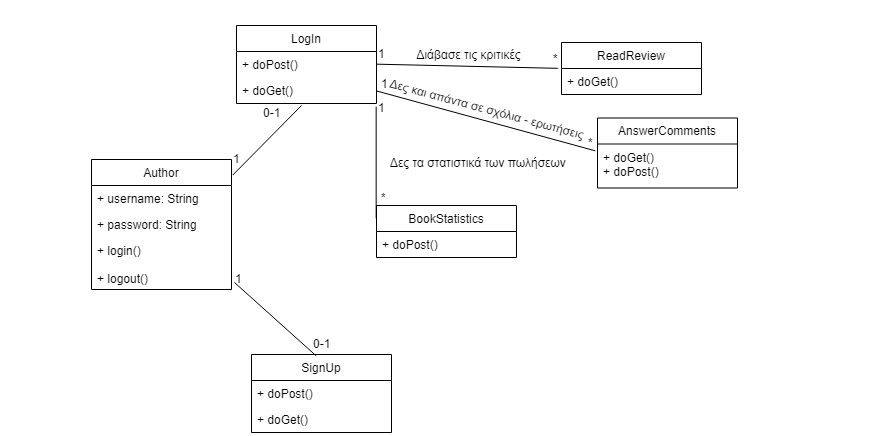

The diagram above was exported from draw.io. Its source (the exported page's mxGraphModel, read from the mxfile embedded in the PNG):
<mxGraphModel dx="1162" dy="623" grid="1" gridSize="10" guides="1" tooltips="1" connect="1" arrows="1" fold="1" page="1" pageScale="1" pageWidth="850" pageHeight="1100" math="0" shadow="0">
  <root>
    <mxCell id="0" />
    <mxCell id="1" parent="0" />
    <mxCell id="I0FtWB31ewFW2O8Y2stX-3" value="User" style="swimlane;fontStyle=0;childLayout=stackLayout;horizontal=1;startSize=26;fillColor=none;horizontalStack=0;resizeParent=1;resizeParentMax=0;resizeLast=0;collapsible=1;marginBottom=0;" parent="1" vertex="1">
      <mxGeometry x="15" y="155" width="140" height="130" as="geometry" />
    </mxCell>
    <mxCell id="I0FtWB31ewFW2O8Y2stX-4" value="+ username: String" style="text;strokeColor=none;fillColor=none;align=left;verticalAlign=top;spacingLeft=4;spacingRight=4;overflow=hidden;rotatable=0;points=[[0,0.5],[1,0.5]];portConstraint=eastwest;" parent="I0FtWB31ewFW2O8Y2stX-3" vertex="1">
      <mxGeometry y="26" width="140" height="26" as="geometry" />
    </mxCell>
    <mxCell id="I0FtWB31ewFW2O8Y2stX-5" value="+ password: String" style="text;strokeColor=none;fillColor=none;align=left;verticalAlign=top;spacingLeft=4;spacingRight=4;overflow=hidden;rotatable=0;points=[[0,0.5],[1,0.5]];portConstraint=eastwest;" parent="I0FtWB31ewFW2O8Y2stX-3" vertex="1">
      <mxGeometry y="52" width="140" height="26" as="geometry" />
    </mxCell>
    <mxCell id="I0FtWB31ewFW2O8Y2stX-6" value="+ login()&#10;&#10;+ logout()" style="text;strokeColor=none;fillColor=none;align=left;verticalAlign=top;spacingLeft=4;spacingRight=4;overflow=hidden;rotatable=0;points=[[0,0.5],[1,0.5]];portConstraint=eastwest;" parent="I0FtWB31ewFW2O8Y2stX-3" vertex="1">
      <mxGeometry y="78" width="140" height="52" as="geometry" />
    </mxCell>
    <mxCell id="I0FtWB31ewFW2O8Y2stX-7" value="SearchBook" style="swimlane;fontStyle=0;childLayout=stackLayout;horizontal=1;startSize=26;fillColor=none;horizontalStack=0;resizeParent=1;resizeParentMax=0;resizeLast=0;collapsible=1;marginBottom=0;" parent="1" vertex="1">
      <mxGeometry x="695" y="103" width="140" height="52" as="geometry" />
    </mxCell>
    <mxCell id="I0FtWB31ewFW2O8Y2stX-8" value="+ doGet()" style="text;strokeColor=none;fillColor=none;align=left;verticalAlign=top;spacingLeft=4;spacingRight=4;overflow=hidden;rotatable=0;points=[[0,0.5],[1,0.5]];portConstraint=eastwest;" parent="I0FtWB31ewFW2O8Y2stX-7" vertex="1">
      <mxGeometry y="26" width="140" height="26" as="geometry" />
    </mxCell>
    <mxCell id="I0FtWB31ewFW2O8Y2stX-12" value="BuyBook" style="swimlane;fontStyle=0;childLayout=stackLayout;horizontal=1;startSize=26;fillColor=none;horizontalStack=0;resizeParent=1;resizeParentMax=0;resizeLast=0;collapsible=1;marginBottom=0;" parent="1" vertex="1">
      <mxGeometry x="690" y="197" width="140" height="52" as="geometry" />
    </mxCell>
    <mxCell id="I0FtWB31ewFW2O8Y2stX-13" value="+ doPost()" style="text;strokeColor=none;fillColor=none;align=left;verticalAlign=top;spacingLeft=4;spacingRight=4;overflow=hidden;rotatable=0;points=[[0,0.5],[1,0.5]];portConstraint=eastwest;" parent="I0FtWB31ewFW2O8Y2stX-12" vertex="1">
      <mxGeometry y="26" width="140" height="26" as="geometry" />
    </mxCell>
    <mxCell id="I0FtWB31ewFW2O8Y2stX-14" value="ReviewBook" style="swimlane;fontStyle=0;childLayout=stackLayout;horizontal=1;startSize=26;fillColor=none;horizontalStack=0;resizeParent=1;resizeParentMax=0;resizeLast=0;collapsible=1;marginBottom=0;" parent="1" vertex="1">
      <mxGeometry x="695" y="273.5" width="140" height="52" as="geometry" />
    </mxCell>
    <mxCell id="I0FtWB31ewFW2O8Y2stX-15" value="+ doPost()" style="text;strokeColor=none;fillColor=none;align=left;verticalAlign=top;spacingLeft=4;spacingRight=4;overflow=hidden;rotatable=0;points=[[0,0.5],[1,0.5]];portConstraint=eastwest;" parent="I0FtWB31ewFW2O8Y2stX-14" vertex="1">
      <mxGeometry y="26" width="140" height="26" as="geometry" />
    </mxCell>
    <mxCell id="I0FtWB31ewFW2O8Y2stX-16" value="Comment" style="swimlane;fontStyle=0;childLayout=stackLayout;horizontal=1;startSize=26;fillColor=none;horizontalStack=0;resizeParent=1;resizeParentMax=0;resizeLast=0;collapsible=1;marginBottom=0;" parent="1" vertex="1">
      <mxGeometry x="750" y="360" width="140" height="52" as="geometry" />
    </mxCell>
    <mxCell id="I0FtWB31ewFW2O8Y2stX-17" value="+ doPost()" style="text;strokeColor=none;fillColor=none;align=left;verticalAlign=top;spacingLeft=4;spacingRight=4;overflow=hidden;rotatable=0;points=[[0,0.5],[1,0.5]];portConstraint=eastwest;" parent="I0FtWB31ewFW2O8Y2stX-16" vertex="1">
      <mxGeometry y="26" width="140" height="26" as="geometry" />
    </mxCell>
    <mxCell id="I0FtWB31ewFW2O8Y2stX-22" value="&lt;font style=&quot;font-size: 14px&quot;&gt;Κάνε αναζήτηση&lt;/font&gt;" style="text;html=1;strokeColor=none;fillColor=none;align=center;verticalAlign=middle;whiteSpace=wrap;rounded=0;rotation=-10;" parent="1" vertex="1">
      <mxGeometry x="500" y="129" width="120" height="20" as="geometry" />
    </mxCell>
    <mxCell id="I0FtWB31ewFW2O8Y2stX-23" value="&lt;font style=&quot;font-size: 14px&quot;&gt;Κάνε online αγορά&lt;/font&gt;" style="text;html=1;strokeColor=none;fillColor=none;align=center;verticalAlign=middle;whiteSpace=wrap;rounded=0;" parent="1" vertex="1">
      <mxGeometry x="495" y="200" width="130" height="20" as="geometry" />
    </mxCell>
    <mxCell id="I0FtWB31ewFW2O8Y2stX-24" value="&lt;font style=&quot;font-size: 14px&quot;&gt;Γράψε κριτική&lt;/font&gt;" style="text;html=1;strokeColor=none;fillColor=none;align=center;verticalAlign=middle;whiteSpace=wrap;rounded=0;rotation=0;" parent="1" vertex="1">
      <mxGeometry x="500" y="275" width="140" height="20" as="geometry" />
    </mxCell>
    <mxCell id="I0FtWB31ewFW2O8Y2stX-25" value="&lt;font style=&quot;font-size: 14px&quot;&gt;Κάνε ερώτηση η σχόλιο στον συγγραφέα&lt;/font&gt;" style="text;html=1;strokeColor=none;fillColor=none;align=center;verticalAlign=middle;whiteSpace=wrap;rounded=0;rotation=10;" parent="1" vertex="1">
      <mxGeometry x="458" y="327" width="265" height="20" as="geometry" />
    </mxCell>
    <mxCell id="I0FtWB31ewFW2O8Y2stX-26" value="Author" style="swimlane;fontStyle=0;childLayout=stackLayout;horizontal=1;startSize=26;fillColor=none;horizontalStack=0;resizeParent=1;resizeParentMax=0;resizeLast=0;collapsible=1;marginBottom=0;" parent="1" vertex="1">
      <mxGeometry x="110" y="714" width="140" height="130" as="geometry" />
    </mxCell>
    <mxCell id="I0FtWB31ewFW2O8Y2stX-27" value="+ username: String" style="text;strokeColor=none;fillColor=none;align=left;verticalAlign=top;spacingLeft=4;spacingRight=4;overflow=hidden;rotatable=0;points=[[0,0.5],[1,0.5]];portConstraint=eastwest;" parent="I0FtWB31ewFW2O8Y2stX-26" vertex="1">
      <mxGeometry y="26" width="140" height="26" as="geometry" />
    </mxCell>
    <mxCell id="I0FtWB31ewFW2O8Y2stX-28" value="+ password: String" style="text;strokeColor=none;fillColor=none;align=left;verticalAlign=top;spacingLeft=4;spacingRight=4;overflow=hidden;rotatable=0;points=[[0,0.5],[1,0.5]];portConstraint=eastwest;" parent="I0FtWB31ewFW2O8Y2stX-26" vertex="1">
      <mxGeometry y="52" width="140" height="26" as="geometry" />
    </mxCell>
    <mxCell id="I0FtWB31ewFW2O8Y2stX-29" value="+ login()&#10;&#10;+ logout()" style="text;strokeColor=none;fillColor=none;align=left;verticalAlign=top;spacingLeft=4;spacingRight=4;overflow=hidden;rotatable=0;points=[[0,0.5],[1,0.5]];portConstraint=eastwest;" parent="I0FtWB31ewFW2O8Y2stX-26" vertex="1">
      <mxGeometry y="78" width="140" height="52" as="geometry" />
    </mxCell>
    <mxCell id="I0FtWB31ewFW2O8Y2stX-30" value="ReadReview" style="swimlane;fontStyle=0;childLayout=stackLayout;horizontal=1;startSize=26;fillColor=none;horizontalStack=0;resizeParent=1;resizeParentMax=0;resizeLast=0;collapsible=1;marginBottom=0;" parent="1" vertex="1">
      <mxGeometry x="580" y="597" width="140" height="52" as="geometry" />
    </mxCell>
    <mxCell id="I0FtWB31ewFW2O8Y2stX-31" value="+ doGet()" style="text;strokeColor=none;fillColor=none;align=left;verticalAlign=top;spacingLeft=4;spacingRight=4;overflow=hidden;rotatable=0;points=[[0,0.5],[1,0.5]];portConstraint=eastwest;" parent="I0FtWB31ewFW2O8Y2stX-30" vertex="1">
      <mxGeometry y="26" width="140" height="26" as="geometry" />
    </mxCell>
    <mxCell id="I0FtWB31ewFW2O8Y2stX-32" value="AnswerComments" style="swimlane;fontStyle=0;childLayout=stackLayout;horizontal=1;startSize=26;fillColor=none;horizontalStack=0;resizeParent=1;resizeParentMax=0;resizeLast=0;collapsible=1;marginBottom=0;" parent="1" vertex="1">
      <mxGeometry x="616" y="672.5" width="140" height="70" as="geometry" />
    </mxCell>
    <mxCell id="I0FtWB31ewFW2O8Y2stX-33" value="+ doGet()&#10;+ doPost()&#10;" style="text;strokeColor=none;fillColor=none;align=left;verticalAlign=top;spacingLeft=4;spacingRight=4;overflow=hidden;rotatable=0;points=[[0,0.5],[1,0.5]];portConstraint=eastwest;" parent="I0FtWB31ewFW2O8Y2stX-32" vertex="1">
      <mxGeometry y="26" width="140" height="44" as="geometry" />
    </mxCell>
    <mxCell id="I0FtWB31ewFW2O8Y2stX-34" value="BookStatistics" style="swimlane;fontStyle=0;childLayout=stackLayout;horizontal=1;startSize=26;fillColor=none;horizontalStack=0;resizeParent=1;resizeParentMax=0;resizeLast=0;collapsible=1;marginBottom=0;" parent="1" vertex="1">
      <mxGeometry x="395" y="760" width="140" height="52" as="geometry" />
    </mxCell>
    <mxCell id="I0FtWB31ewFW2O8Y2stX-35" value="+ doPost()" style="text;strokeColor=none;fillColor=none;align=left;verticalAlign=top;spacingLeft=4;spacingRight=4;overflow=hidden;rotatable=0;points=[[0,0.5],[1,0.5]];portConstraint=eastwest;" parent="I0FtWB31ewFW2O8Y2stX-34" vertex="1">
      <mxGeometry y="26" width="140" height="26" as="geometry" />
    </mxCell>
    <mxCell id="I0FtWB31ewFW2O8Y2stX-42" value="&lt;font style=&quot;font-size: 12px&quot;&gt;Διάβασε τις κριτικές&lt;/font&gt;" style="text;html=1;strokeColor=none;fillColor=none;align=center;verticalAlign=middle;whiteSpace=wrap;rounded=0;rotation=0;" parent="1" vertex="1">
      <mxGeometry x="424.5" y="601" width="125" height="16" as="geometry" />
    </mxCell>
    <mxCell id="I0FtWB31ewFW2O8Y2stX-43" value="&lt;font style=&quot;font-size: 12px&quot;&gt;Δες και απάντα σε σχόλια - ερωτήσεις&lt;/font&gt;" style="text;html=1;strokeColor=none;fillColor=none;align=center;verticalAlign=middle;whiteSpace=wrap;rounded=0;rotation=15;" parent="1" vertex="1">
      <mxGeometry x="380" y="652.5" width="250" height="20" as="geometry" />
    </mxCell>
    <mxCell id="I0FtWB31ewFW2O8Y2stX-44" value="&lt;font style=&quot;font-size: 12px&quot;&gt;&amp;nbsp;Δες τα στατιστικά των πωλήσεων&lt;/font&gt;" style="text;html=1;strokeColor=none;fillColor=none;align=center;verticalAlign=middle;whiteSpace=wrap;rounded=0;rotation=0;" parent="1" vertex="1">
      <mxGeometry x="377.5" y="706.5" width="235" height="20" as="geometry" />
    </mxCell>
    <mxCell id="3VyqG2K2ZiOq_hDhjVOA-1" value="1" style="text;html=1;resizable=0;points=[];autosize=1;align=left;verticalAlign=top;spacingTop=-4;" vertex="1" parent="1">
      <mxGeometry x="155" y="207" width="20" height="20" as="geometry" />
    </mxCell>
    <mxCell id="3VyqG2K2ZiOq_hDhjVOA-3" value="1" style="text;html=1;resizable=0;points=[];autosize=1;align=left;verticalAlign=top;spacingTop=-4;" vertex="1" parent="1">
      <mxGeometry x="155" y="181" width="20" height="20" as="geometry" />
    </mxCell>
    <mxCell id="3VyqG2K2ZiOq_hDhjVOA-5" value="*" style="text;html=1;resizable=0;points=[];autosize=1;align=left;verticalAlign=top;spacingTop=-4;" vertex="1" parent="1">
      <mxGeometry x="655" y="350" width="20" height="20" as="geometry" />
    </mxCell>
    <mxCell id="3VyqG2K2ZiOq_hDhjVOA-6" value="0-1" style="text;html=1;resizable=0;points=[];autosize=1;align=left;verticalAlign=top;spacingTop=-4;" vertex="1" parent="1">
      <mxGeometry x="655" y="277" width="30" height="20" as="geometry" />
    </mxCell>
    <mxCell id="3VyqG2K2ZiOq_hDhjVOA-7" value="*" style="text;html=1;resizable=0;points=[];autosize=1;align=left;verticalAlign=top;spacingTop=-4;" vertex="1" parent="1">
      <mxGeometry x="665" y="204" width="20" height="20" as="geometry" />
    </mxCell>
    <mxCell id="3VyqG2K2ZiOq_hDhjVOA-8" value="*" style="text;html=1;resizable=0;points=[];autosize=1;align=left;verticalAlign=top;spacingTop=-4;" vertex="1" parent="1">
      <mxGeometry x="675" y="119" width="20" height="20" as="geometry" />
    </mxCell>
    <mxCell id="3VyqG2K2ZiOq_hDhjVOA-9" value="1" style="text;html=1;resizable=0;points=[];autosize=1;align=left;verticalAlign=top;spacingTop=-4;" vertex="1" parent="1">
      <mxGeometry x="395" y="599" width="20" height="20" as="geometry" />
    </mxCell>
    <mxCell id="3VyqG2K2ZiOq_hDhjVOA-10" value="1" style="text;html=1;resizable=0;points=[];autosize=1;align=left;verticalAlign=top;spacingTop=-4;" vertex="1" parent="1">
      <mxGeometry x="395" y="652.5" width="20" height="20" as="geometry" />
    </mxCell>
    <mxCell id="3VyqG2K2ZiOq_hDhjVOA-11" value="1" style="text;html=1;resizable=0;points=[];autosize=1;align=left;verticalAlign=top;spacingTop=-4;" vertex="1" parent="1">
      <mxGeometry x="250" y="704" width="20" height="20" as="geometry" />
    </mxCell>
    <mxCell id="3VyqG2K2ZiOq_hDhjVOA-12" value="*" style="text;html=1;resizable=0;points=[];autosize=1;align=left;verticalAlign=top;spacingTop=-4;" vertex="1" parent="1">
      <mxGeometry x="605" y="687.5" width="20" height="20" as="geometry" />
    </mxCell>
    <mxCell id="3VyqG2K2ZiOq_hDhjVOA-13" value="*" style="text;html=1;resizable=0;points=[];autosize=1;align=left;verticalAlign=top;spacingTop=-4;" vertex="1" parent="1">
      <mxGeometry x="570" y="604" width="20" height="20" as="geometry" />
    </mxCell>
    <mxCell id="3VyqG2K2ZiOq_hDhjVOA-14" value="*" style="text;html=1;resizable=0;points=[];autosize=1;align=left;verticalAlign=top;spacingTop=-4;" vertex="1" parent="1">
      <mxGeometry x="397.5" y="743" width="20" height="20" as="geometry" />
    </mxCell>
    <mxCell id="3VyqG2K2ZiOq_hDhjVOA-16" value="LogIn" style="swimlane;fontStyle=0;childLayout=stackLayout;horizontal=1;startSize=26;fillColor=none;horizontalStack=0;resizeParent=1;resizeParentMax=0;resizeLast=0;collapsible=1;marginBottom=0;" vertex="1" parent="1">
      <mxGeometry x="300" y="162" width="140" height="78" as="geometry" />
    </mxCell>
    <mxCell id="3VyqG2K2ZiOq_hDhjVOA-17" value="+ doPost()" style="text;strokeColor=none;fillColor=none;align=left;verticalAlign=top;spacingLeft=4;spacingRight=4;overflow=hidden;rotatable=0;points=[[0,0.5],[1,0.5]];portConstraint=eastwest;" vertex="1" parent="3VyqG2K2ZiOq_hDhjVOA-16">
      <mxGeometry y="26" width="140" height="26" as="geometry" />
    </mxCell>
    <mxCell id="3VyqG2K2ZiOq_hDhjVOA-18" value="+ doGet()" style="text;strokeColor=none;fillColor=none;align=left;verticalAlign=top;spacingLeft=4;spacingRight=4;overflow=hidden;rotatable=0;points=[[0,0.5],[1,0.5]];portConstraint=eastwest;" vertex="1" parent="3VyqG2K2ZiOq_hDhjVOA-16">
      <mxGeometry y="52" width="140" height="26" as="geometry" />
    </mxCell>
    <mxCell id="3VyqG2K2ZiOq_hDhjVOA-21" value="SignUp" style="swimlane;fontStyle=0;childLayout=stackLayout;horizontal=1;startSize=26;fillColor=none;horizontalStack=0;resizeParent=1;resizeParentMax=0;resizeLast=0;collapsible=1;marginBottom=0;" vertex="1" parent="1">
      <mxGeometry x="301" y="259" width="140" height="78" as="geometry" />
    </mxCell>
    <mxCell id="3VyqG2K2ZiOq_hDhjVOA-22" value="+ doPost()" style="text;strokeColor=none;fillColor=none;align=left;verticalAlign=top;spacingLeft=4;spacingRight=4;overflow=hidden;rotatable=0;points=[[0,0.5],[1,0.5]];portConstraint=eastwest;" vertex="1" parent="3VyqG2K2ZiOq_hDhjVOA-21">
      <mxGeometry y="26" width="140" height="26" as="geometry" />
    </mxCell>
    <mxCell id="3VyqG2K2ZiOq_hDhjVOA-23" value="+ doGet()" style="text;strokeColor=none;fillColor=none;align=left;verticalAlign=top;spacingLeft=4;spacingRight=4;overflow=hidden;rotatable=0;points=[[0,0.5],[1,0.5]];portConstraint=eastwest;" vertex="1" parent="3VyqG2K2ZiOq_hDhjVOA-21">
      <mxGeometry y="52" width="140" height="26" as="geometry" />
    </mxCell>
    <mxCell id="3VyqG2K2ZiOq_hDhjVOA-24" value="" style="endArrow=none;html=1;exitX=-0.05;exitY=1.05;exitDx=0;exitDy=0;exitPerimeter=0;entryX=0;entryY=0.5;entryDx=0;entryDy=0;" edge="1" parent="1" source="3VyqG2K2ZiOq_hDhjVOA-3" target="3VyqG2K2ZiOq_hDhjVOA-17">
      <mxGeometry width="50" height="50" relative="1" as="geometry">
        <mxPoint x="170" y="160" as="sourcePoint" />
        <mxPoint x="220" y="110" as="targetPoint" />
      </mxGeometry>
    </mxCell>
    <mxCell id="3VyqG2K2ZiOq_hDhjVOA-26" value="κάνε σύνδεση" style="text;html=1;resizable=0;points=[];autosize=1;align=left;verticalAlign=top;spacingTop=-4;" vertex="1" parent="1">
      <mxGeometry x="185" y="181" width="90" height="20" as="geometry" />
    </mxCell>
    <mxCell id="3VyqG2K2ZiOq_hDhjVOA-27" value="0...1" style="text;html=1;resizable=0;points=[];autosize=1;align=left;verticalAlign=top;spacingTop=-4;" vertex="1" parent="1">
      <mxGeometry x="270" y="181" width="40" height="20" as="geometry" />
    </mxCell>
    <mxCell id="3VyqG2K2ZiOq_hDhjVOA-28" value="" style="endArrow=none;html=1;entryX=-0.014;entryY=0.808;entryDx=0;entryDy=0;entryPerimeter=0;exitX=1;exitY=0.5;exitDx=0;exitDy=0;" edge="1" parent="1" source="I0FtWB31ewFW2O8Y2stX-5" target="3VyqG2K2ZiOq_hDhjVOA-22">
      <mxGeometry width="50" height="50" relative="1" as="geometry">
        <mxPoint x="200" y="320" as="sourcePoint" />
        <mxPoint x="250" y="270" as="targetPoint" />
      </mxGeometry>
    </mxCell>
    <mxCell id="3VyqG2K2ZiOq_hDhjVOA-29" value="κάνε εγγραφή" style="text;html=1;resizable=0;points=[];autosize=1;align=left;verticalAlign=top;spacingTop=-4;rotation=30;" vertex="1" parent="1">
      <mxGeometry x="185" y="240" width="90" height="20" as="geometry" />
    </mxCell>
    <mxCell id="3VyqG2K2ZiOq_hDhjVOA-30" value="0...1" style="text;html=1;resizable=0;points=[];autosize=1;align=left;verticalAlign=top;spacingTop=-4;rotation=30;" vertex="1" parent="1">
      <mxGeometry x="265" y="275.5" width="40" height="20" as="geometry" />
    </mxCell>
    <mxCell id="3VyqG2K2ZiOq_hDhjVOA-31" value="" style="endArrow=none;html=1;entryX=0.014;entryY=0.077;entryDx=0;entryDy=0;entryPerimeter=0;exitX=1;exitY=0.25;exitDx=0;exitDy=0;" edge="1" parent="1" source="3VyqG2K2ZiOq_hDhjVOA-16" target="I0FtWB31ewFW2O8Y2stX-8">
      <mxGeometry width="50" height="50" relative="1" as="geometry">
        <mxPoint x="460" y="220" as="sourcePoint" />
        <mxPoint x="510" y="170" as="targetPoint" />
      </mxGeometry>
    </mxCell>
    <mxCell id="3VyqG2K2ZiOq_hDhjVOA-33" value="1" style="text;html=1;resizable=0;points=[];autosize=1;align=left;verticalAlign=top;spacingTop=-4;" vertex="1" parent="1">
      <mxGeometry x="448" y="155" width="20" height="20" as="geometry" />
    </mxCell>
    <mxCell id="3VyqG2K2ZiOq_hDhjVOA-34" value="" style="endArrow=none;html=1;exitX=1;exitY=0.5;exitDx=0;exitDy=0;entryX=0.021;entryY=0.038;entryDx=0;entryDy=0;entryPerimeter=0;" edge="1" parent="1" source="3VyqG2K2ZiOq_hDhjVOA-18" target="I0FtWB31ewFW2O8Y2stX-13">
      <mxGeometry width="50" height="50" relative="1" as="geometry">
        <mxPoint x="480" y="270" as="sourcePoint" />
        <mxPoint x="530" y="220" as="targetPoint" />
      </mxGeometry>
    </mxCell>
    <mxCell id="3VyqG2K2ZiOq_hDhjVOA-35" value="" style="endArrow=none;html=1;entryX=-0.007;entryY=0;entryDx=0;entryDy=0;entryPerimeter=0;exitX=1;exitY=0.5;exitDx=0;exitDy=0;" edge="1" parent="1" source="3VyqG2K2ZiOq_hDhjVOA-22" target="I0FtWB31ewFW2O8Y2stX-15">
      <mxGeometry width="50" height="50" relative="1" as="geometry">
        <mxPoint x="520" y="320" as="sourcePoint" />
        <mxPoint x="570" y="270" as="targetPoint" />
      </mxGeometry>
    </mxCell>
    <mxCell id="3VyqG2K2ZiOq_hDhjVOA-36" value="1" style="text;html=1;resizable=0;points=[];autosize=1;align=left;verticalAlign=top;spacingTop=-4;" vertex="1" parent="1">
      <mxGeometry x="450" y="277" width="20" height="20" as="geometry" />
    </mxCell>
    <mxCell id="3VyqG2K2ZiOq_hDhjVOA-37" value="1" style="text;html=1;resizable=0;points=[];autosize=1;align=left;verticalAlign=top;spacingTop=-4;" vertex="1" parent="1">
      <mxGeometry x="441" y="209" width="20" height="20" as="geometry" />
    </mxCell>
    <mxCell id="3VyqG2K2ZiOq_hDhjVOA-38" value="" style="endArrow=none;html=1;entryX=0;entryY=0.5;entryDx=0;entryDy=0;exitX=1;exitY=0.5;exitDx=0;exitDy=0;" edge="1" parent="1" source="3VyqG2K2ZiOq_hDhjVOA-23" target="I0FtWB31ewFW2O8Y2stX-16">
      <mxGeometry width="50" height="50" relative="1" as="geometry">
        <mxPoint x="520" y="370" as="sourcePoint" />
        <mxPoint x="570" y="320" as="targetPoint" />
      </mxGeometry>
    </mxCell>
    <mxCell id="3VyqG2K2ZiOq_hDhjVOA-39" value="1" style="text;html=1;resizable=0;points=[];autosize=1;align=left;verticalAlign=top;spacingTop=-4;" vertex="1" parent="1">
      <mxGeometry x="441" y="306" width="20" height="20" as="geometry" />
    </mxCell>
    <mxCell id="3VyqG2K2ZiOq_hDhjVOA-40" value="*" style="text;html=1;resizable=0;points=[];autosize=1;align=left;verticalAlign=top;spacingTop=-4;" vertex="1" parent="1">
      <mxGeometry x="736" y="368" width="20" height="20" as="geometry" />
    </mxCell>
    <mxCell id="3VyqG2K2ZiOq_hDhjVOA-41" value="LogIn" style="swimlane;fontStyle=0;childLayout=stackLayout;horizontal=1;startSize=26;fillColor=none;horizontalStack=0;resizeParent=1;resizeParentMax=0;resizeLast=0;collapsible=1;marginBottom=0;" vertex="1" parent="1">
      <mxGeometry x="255" y="580" width="140" height="78" as="geometry" />
    </mxCell>
    <mxCell id="3VyqG2K2ZiOq_hDhjVOA-42" value="+ doPost()" style="text;strokeColor=none;fillColor=none;align=left;verticalAlign=top;spacingLeft=4;spacingRight=4;overflow=hidden;rotatable=0;points=[[0,0.5],[1,0.5]];portConstraint=eastwest;" vertex="1" parent="3VyqG2K2ZiOq_hDhjVOA-41">
      <mxGeometry y="26" width="140" height="26" as="geometry" />
    </mxCell>
    <mxCell id="3VyqG2K2ZiOq_hDhjVOA-43" value="+ doGet()" style="text;strokeColor=none;fillColor=none;align=left;verticalAlign=top;spacingLeft=4;spacingRight=4;overflow=hidden;rotatable=0;points=[[0,0.5],[1,0.5]];portConstraint=eastwest;" vertex="1" parent="3VyqG2K2ZiOq_hDhjVOA-41">
      <mxGeometry y="52" width="140" height="26" as="geometry" />
    </mxCell>
    <mxCell id="3VyqG2K2ZiOq_hDhjVOA-44" value="SignUp" style="swimlane;fontStyle=0;childLayout=stackLayout;horizontal=1;startSize=26;fillColor=none;horizontalStack=0;resizeParent=1;resizeParentMax=0;resizeLast=0;collapsible=1;marginBottom=0;" vertex="1" parent="1">
      <mxGeometry x="270" y="909" width="140" height="78" as="geometry" />
    </mxCell>
    <mxCell id="3VyqG2K2ZiOq_hDhjVOA-45" value="+ doPost()" style="text;strokeColor=none;fillColor=none;align=left;verticalAlign=top;spacingLeft=4;spacingRight=4;overflow=hidden;rotatable=0;points=[[0,0.5],[1,0.5]];portConstraint=eastwest;" vertex="1" parent="3VyqG2K2ZiOq_hDhjVOA-44">
      <mxGeometry y="26" width="140" height="26" as="geometry" />
    </mxCell>
    <mxCell id="3VyqG2K2ZiOq_hDhjVOA-46" value="+ doGet()" style="text;strokeColor=none;fillColor=none;align=left;verticalAlign=top;spacingLeft=4;spacingRight=4;overflow=hidden;rotatable=0;points=[[0,0.5],[1,0.5]];portConstraint=eastwest;" vertex="1" parent="3VyqG2K2ZiOq_hDhjVOA-44">
      <mxGeometry y="52" width="140" height="26" as="geometry" />
    </mxCell>
    <mxCell id="3VyqG2K2ZiOq_hDhjVOA-47" value="" style="endArrow=none;html=1;entryX=0.462;entryY=0.017;entryDx=0;entryDy=0;entryPerimeter=0;exitX=1.021;exitY=0.865;exitDx=0;exitDy=0;exitPerimeter=0;" edge="1" parent="1" source="I0FtWB31ewFW2O8Y2stX-29" target="3VyqG2K2ZiOq_hDhjVOA-44">
      <mxGeometry width="50" height="50" relative="1" as="geometry">
        <mxPoint x="270" y="900" as="sourcePoint" />
        <mxPoint x="320" y="850" as="targetPoint" />
      </mxGeometry>
    </mxCell>
    <mxCell id="3VyqG2K2ZiOq_hDhjVOA-48" value="" style="endArrow=none;html=1;exitX=1.01;exitY=0.119;exitDx=0;exitDy=0;exitPerimeter=0;" edge="1" parent="1" source="I0FtWB31ewFW2O8Y2stX-26">
      <mxGeometry width="50" height="50" relative="1" as="geometry">
        <mxPoint x="260" y="720" as="sourcePoint" />
        <mxPoint x="320" y="660" as="targetPoint" />
      </mxGeometry>
    </mxCell>
    <mxCell id="3VyqG2K2ZiOq_hDhjVOA-49" value="" style="endArrow=none;html=1;entryX=-0.024;entryY=-0.013;entryDx=0;entryDy=0;entryPerimeter=0;exitX=1;exitY=0.5;exitDx=0;exitDy=0;" edge="1" parent="1" source="3VyqG2K2ZiOq_hDhjVOA-42" target="I0FtWB31ewFW2O8Y2stX-31">
      <mxGeometry width="50" height="50" relative="1" as="geometry">
        <mxPoint x="330" y="790" as="sourcePoint" />
        <mxPoint x="380" y="740" as="targetPoint" />
      </mxGeometry>
    </mxCell>
    <mxCell id="3VyqG2K2ZiOq_hDhjVOA-50" value="" style="endArrow=none;html=1;entryX=-0.018;entryY=0.155;entryDx=0;entryDy=0;entryPerimeter=0;exitX=1;exitY=0.5;exitDx=0;exitDy=0;" edge="1" parent="1" source="3VyqG2K2ZiOq_hDhjVOA-43" target="I0FtWB31ewFW2O8Y2stX-33">
      <mxGeometry width="50" height="50" relative="1" as="geometry">
        <mxPoint x="440" y="740" as="sourcePoint" />
        <mxPoint x="490" y="690" as="targetPoint" />
      </mxGeometry>
    </mxCell>
    <mxCell id="3VyqG2K2ZiOq_hDhjVOA-51" value="1" style="text;html=1;resizable=0;points=[];autosize=1;align=left;verticalAlign=top;spacingTop=-4;" vertex="1" parent="1">
      <mxGeometry x="397.5" y="629" width="20" height="20" as="geometry" />
    </mxCell>
    <mxCell id="3VyqG2K2ZiOq_hDhjVOA-53" value="" style="endArrow=none;html=1;entryX=0;entryY=0.25;entryDx=0;entryDy=0;exitX=0.998;exitY=1.122;exitDx=0;exitDy=0;exitPerimeter=0;" edge="1" parent="1" source="3VyqG2K2ZiOq_hDhjVOA-43" target="I0FtWB31ewFW2O8Y2stX-34">
      <mxGeometry width="50" height="50" relative="1" as="geometry">
        <mxPoint x="400" y="750" as="sourcePoint" />
        <mxPoint x="450" y="700" as="targetPoint" />
      </mxGeometry>
    </mxCell>
    <mxCell id="3VyqG2K2ZiOq_hDhjVOA-54" value="0-1" style="text;html=1;resizable=0;points=[];autosize=1;align=left;verticalAlign=top;spacingTop=-4;" vertex="1" parent="1">
      <mxGeometry x="280" y="658" width="30" height="20" as="geometry" />
    </mxCell>
    <mxCell id="3VyqG2K2ZiOq_hDhjVOA-55" value="1" style="text;html=1;resizable=0;points=[];autosize=1;align=left;verticalAlign=top;spacingTop=-4;" vertex="1" parent="1">
      <mxGeometry x="252" y="824" width="20" height="20" as="geometry" />
    </mxCell>
    <mxCell id="3VyqG2K2ZiOq_hDhjVOA-56" value="0-1" style="text;html=1;resizable=0;points=[];autosize=1;align=left;verticalAlign=top;spacingTop=-4;" vertex="1" parent="1">
      <mxGeometry x="330" y="889" width="30" height="20" as="geometry" />
    </mxCell>
  </root>
</mxGraphModel>